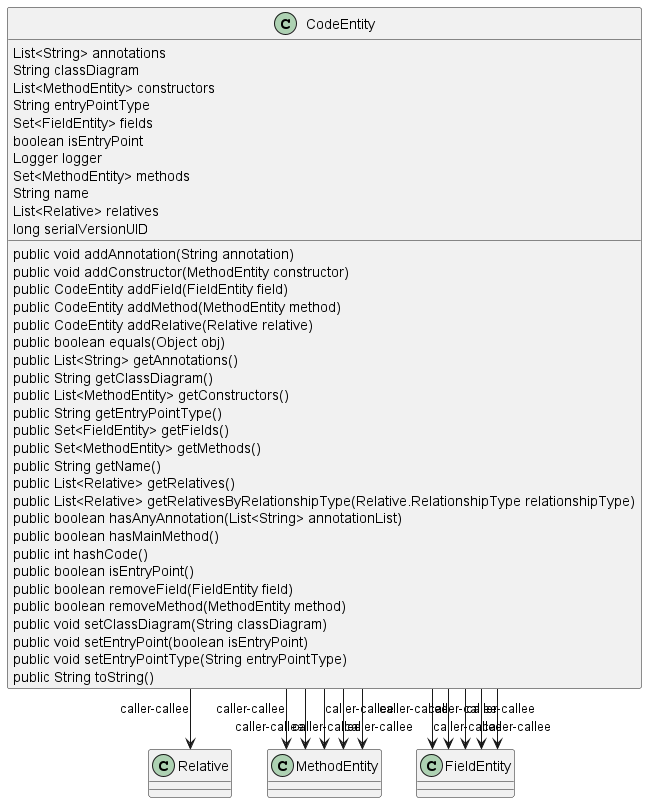

The diagram above was rendered by PlantUML. Its source (embedded in the PNG):
@startuml
skinparam linetype Ortho
class CodeEntity {
    List<String> annotations
    String classDiagram
    List<MethodEntity> constructors
    String entryPointType
    Set<FieldEntity> fields
    boolean isEntryPoint
    Logger logger
    Set<MethodEntity> methods
    String name
    List<Relative> relatives
    long serialVersionUID
    public void addAnnotation(String annotation)
    public void addConstructor(MethodEntity constructor)
    public CodeEntity addField(FieldEntity field)
    public CodeEntity addMethod(MethodEntity method)
    public CodeEntity addRelative(Relative relative)
    public boolean equals(Object obj)
    public List<String> getAnnotations()
    public String getClassDiagram()
    public List<MethodEntity> getConstructors()
    public String getEntryPointType()
    public Set<FieldEntity> getFields()
    public Set<MethodEntity> getMethods()
    public String getName()
    public List<Relative> getRelatives()
    public List<Relative> getRelativesByRelationshipType(Relative.RelationshipType relationshipType)
    public boolean hasAnyAnnotation(List<String> annotationList)
    public boolean hasMainMethod()
    public int hashCode()
    public boolean isEntryPoint()
    public boolean removeField(FieldEntity field)
    public boolean removeMethod(MethodEntity method)
    public void setClassDiagram(String classDiagram)
    public void setEntryPoint(boolean isEntryPoint)
    public void setEntryPointType(String entryPointType)
    public String toString()
}
CodeEntity --> Relative : caller-callee
CodeEntity --> MethodEntity : caller-callee
CodeEntity --> MethodEntity : caller-callee
CodeEntity --> MethodEntity : caller-callee
CodeEntity --> MethodEntity : caller-callee
CodeEntity --> FieldEntity : caller-callee
CodeEntity --> FieldEntity : caller-callee
CodeEntity --> FieldEntity : caller-callee
CodeEntity --> FieldEntity : caller-callee
CodeEntity --> MethodEntity : caller-callee
CodeEntity --> FieldEntity : caller-callee
@enduml